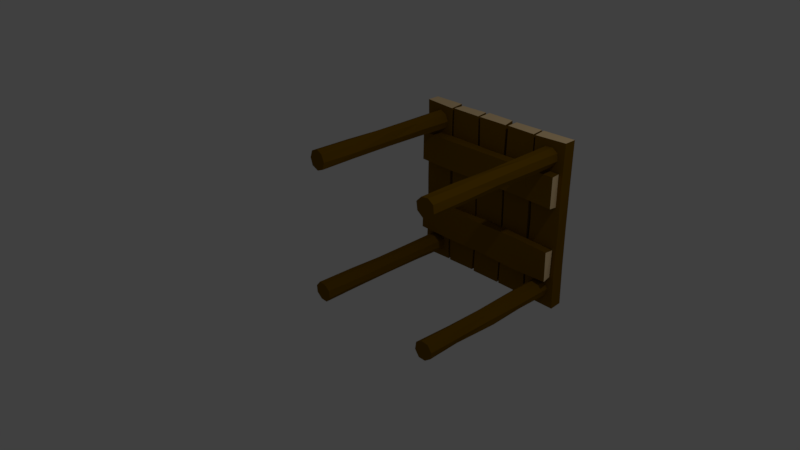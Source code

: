 # Source: Building_FoundamentW.blend  (saved by Blender 2.79.0; exported with 4.5.12 LTS)
import bpy
from mathutils import Matrix  # noqa: F401  (used for matrix-valued properties, if any)

bpy.ops.wm.read_factory_settings(use_empty=True)
scene = bpy.context.scene
scene.name = 'Scene'

# ---- collections
col_collection_1 = bpy.data.collections.new('Collection 1'); scene.collection.children.link(col_collection_1)

# ---- materials (node trees are filled in below, after node groups)
mat_wood01_001 = bpy.data.materials.new('Wood01.001')
mat_wood01_001.alpha_threshold = 0.0
mat_wood01_001.use_transparent_shadow = False
mat_wood01_001.diffuse_color = (0.1946, 0.09531, 0.0, 1.0)
mat_wood01_001.roughness = 0.5
mat_wood01_001.specular_intensity = 0.0
mat_wood01_001.line_color = (0.0, 0.0, 0.0, 1.0)
mat_wood02_001 = bpy.data.materials.new('Wood02.001')
mat_wood02_001.alpha_threshold = 0.0
mat_wood02_001.use_transparent_shadow = False
mat_wood02_001.diffuse_color = (1.0, 0.7322, 0.402, 1.0)
mat_wood02_001.roughness = 0.5

# ---- material node trees

# ---- world
world_world = bpy.data.worlds.new('World'); scene.world = world_world
world_world.color = (0.05088, 0.05088, 0.05088)
world_world.use_sun_shadow = False
world_world.sun_shadow_jitter_overblur = 0.0
world_world.cycles.sampling_method = 'MANUAL'

# ---- cameras
cam_camera = bpy.data.cameras.new('Camera')
cam_camera.clip_end = 100.0
cam_camera.lens = 35.0
cam_camera.sensor_width = 32.0
cam_camera.sensor_height = 18.0
cam_camera.ortho_scale = 7.314
cam_camera.dof.focus_distance = 0.0
cam_camera.dof.aperture_fstop = 128.0

# ---- lights
light_lamp = bpy.data.lights.new('Lamp', 'POINT')
light_lamp.transmission_factor = 0.0
light_lamp.cutoff_distance = 30.0
light_lamp.energy = 100.0
light_lamp.shadow_buffer_clip_start = 1.001
light_lamp.shadow_soft_size = 0.1
light_lamp.shadow_maximum_resolution = 0.006
light_lamp.use_absolute_resolution = True

# ---- meshes
me_cube = bpy.data.meshes.new('Cube')
me_cube.from_pydata([(-1.25, 2.312, 1.25), (-1.25, 2.5, 1.25), (-1.25, 2.312, -1.25), (-1.25, 2.5, -1.25), (-0.7666, 2.312, -1.235), (-0.7738, 2.499, -1.233), (-0.7801, 2.312, 1.225), (-0.7625, 2.5, 1.25), (-1.229, 2.312, -0.632), (-1.24, 2.312, 0.013), (-1.236, 2.312, 0.628), (-1.235, 2.5, 0.6254), (-1.237, 2.5, -0.0008527), (-1.228, 2.504, -0.6244), (-0.7766, 2.5, -0.6287), (-0.7489, 2.498, 0.002398), (-0.7585, 2.522, 0.6343), (-0.7881, 2.312, -0.6197), (-0.7819, 2.312, 0.03011), (-0.7822, 2.312, 0.6263), (-0.7323, 2.312, 1.236), (-0.7192, 2.483, 1.236), (-0.7314, 2.312, -1.241), (-0.7068, 2.488, -1.231), (-0.2766, 2.312, -1.231), (-0.2813, 2.487, -1.24), (-0.2721, 2.312, 1.231), (-0.2827, 2.489, 1.243), (-0.7522, 2.312, -0.6247), (-0.7284, 2.312, 0.01119), (-0.741, 2.312, 0.646), (-0.7236, 2.5, 0.6274), (-0.7114, 2.507, -0.0002665), (-0.7375, 2.5, -0.625), (-0.2625, 2.504, -0.625), (-0.2502, 2.522, -0.001865), (-0.281, 2.508, 0.6397), (-0.247, 2.312, -0.6234), (-0.2625, 2.312, -1.011e-07), (-0.2681, 2.312, 0.662), (-0.2386, 2.312, 1.233), (-0.2238, 2.496, 1.25), (-0.2353, 2.312, -1.242), (-0.218, 2.487, -1.247), (0.2331, 2.312, -1.24), (0.2036, 2.499, -1.243), (0.2299, 2.312, 1.234), (0.1998, 2.494, 1.246), (-0.2247, 2.312, -0.6234), (-0.23, 2.312, -0.0005329), (-0.2119, 2.312, 0.6335), (-0.2375, 2.5, 0.625), (-0.2255, 2.514, 0.001066), (-0.2165, 2.502, -0.6303), (0.2274, 2.516, -0.6253), (0.2268, 2.511, -0.004796), (0.2444, 2.484, 0.6255), (0.25, 2.312, -0.6242), (0.2463, 2.312, -1.011e-07), (0.2141, 2.312, 0.6365), (0.2787, 2.312, 1.239), (0.2837, 2.485, 1.246), (0.2612, 2.312, -1.241), (0.2372, 2.506, -1.227), (0.7222, 2.312, -1.245), (0.7239, 2.497, -1.234), (0.7201, 2.312, 1.235), (0.716, 2.494, 1.246), (0.2764, 2.312, -0.625), (0.2785, 2.312, 0.0002663), (0.2625, 2.312, 0.625), (0.2777, 2.5, 0.6242), (0.2521, 2.511, 0.001066), (0.2625, 2.507, -0.625), (0.7276, 2.5, -0.6274), (0.7199, 2.494, 0.001598), (0.7292, 2.522, 0.6221), (0.7149, 2.312, -0.6535), (0.7175, 2.312, -0.02078), (0.7135, 2.312, 0.6279), (0.7513, 2.312, 1.232), (0.7506, 2.488, 1.249), (0.7563, 2.312, -1.244), (0.777, 2.486, -1.234), (1.251, 2.312, -1.25), (1.251, 2.5, -1.236), (1.251, 2.312, 1.25), (1.251, 2.5, 1.25), (0.75, 2.312, -0.6258), (0.7716, 2.312, -0.005062), (0.746, 2.312, 0.6239), (0.7625, 2.507, 0.625), (0.7492, 2.49, 0.001066), (0.7625, 2.493, -0.625), (1.24, 2.5, -0.6442), (1.239, 2.499, -0.01758), (1.243, 2.5, 0.6242), (1.232, 2.312, -0.6225), (1.249, 2.312, 0.001598), (1.237, 2.312, 0.6255), (-1.0, 0.0, 0.85), (-0.9996, 2.344, 0.8616), (-0.8939, 0.0, 0.8939), (-0.8939, 2.343, 0.8939), (-0.8659, 0.0, 1.0), (-0.8561, 2.343, 1.0), (-0.9093, 0.0, 1.106), (-0.906, 2.343, 1.106), (-1.001, 0.001009, 1.149), (-1.0, 2.343, 1.15), (-1.106, 0.0, 1.106), (-1.097, 2.341, 1.106), (-1.143, 0.0, 1.0), (-1.142, 2.343, 1.008), (-1.106, 0.0, 0.8939), (-1.106, 2.343, 0.8939), (-1.008, 0.5706, 0.867), (-0.9834, 1.17, 0.8682), (-1.012, 1.756, 0.8633), (-0.911, 1.782, 0.897), (-0.9042, 1.185, 0.9048), (-0.8959, 0.5596, 0.9045), (-0.8609, 1.812, 1.006), (-0.8695, 1.225, 0.9955), (-0.8603, 0.577, 0.9965), (-0.9118, 1.753, 1.099), (-0.897, 1.197, 1.106), (-0.9143, 0.5578, 1.085), (-0.9924, 1.757, 1.144), (-0.9967, 1.188, 1.144), (-0.9992, 0.6123, 1.14), (-1.094, 1.687, 1.1), (-1.086, 1.126, 1.101), (-1.101, 0.5914, 1.106), (-1.149, 1.721, 0.9975), (-1.139, 1.147, 0.9932), (-1.141, 0.6058, 1.017), (-1.099, 1.715, 0.9007), (-1.088, 1.149, 0.9065), (-1.089, 0.5839, 0.8982), (0.8722, 0.0, 0.9256), (0.882, 2.344, 0.9319), (0.8559, 0.0, 1.039), (0.8559, 2.343, 1.039), (0.9328, 0.0, 1.117), (0.9278, 2.343, 1.126), (1.046, 0.0, 1.134), (1.045, 2.343, 1.137), (1.13, 0.001009, 1.077), (1.13, 2.343, 1.079), (1.147, 0.0, 0.965), (1.142, 2.341, 0.9726), (1.074, 0.0, 0.8794), (1.08, 2.343, 0.884), (0.9641, 0.0, 0.8568), (0.9641, 2.343, 0.8568), (0.8911, 0.5706, 0.927), (0.8793, 1.17, 0.9492), (0.8896, 1.756, 0.9222), (0.8672, 1.782, 1.026), (0.8704, 1.185, 1.036), (0.866, 0.5596, 1.043), (0.9355, 1.812, 1.125), (0.9307, 1.225, 1.112), (0.9269, 0.577, 1.12), (1.041, 1.753, 1.129), (1.04, 1.197, 1.145), (1.031, 0.5578, 1.119), (1.121, 1.757, 1.082), (1.124, 1.188, 1.079), (1.121, 0.6123, 1.074), (1.135, 1.687, 0.9721), (1.132, 1.126, 0.9801), (1.144, 0.5914, 0.9697), (1.075, 1.721, 0.8728), (1.066, 1.147, 0.8792), (1.088, 0.6058, 0.8889), (0.9662, 1.715, 0.8666), (0.9657, 1.149, 0.8788), (0.9589, 0.5839, 0.8739), (-0.8605, 0.0, -1.048), (-0.8717, 2.344, -1.045), (-0.9349, 0.0, -1.136), (-0.9349, 2.343, -1.136), (-1.044, 0.0, -1.13), (-1.047, 2.343, -1.139), (-1.132, 0.0, -1.056), (-1.133, 2.343, -1.059), (-1.144, 0.001009, -0.9556), (-1.146, 2.343, -0.9562), (-1.072, 0.0, -0.8688), (-1.074, 2.341, -0.8772), (-0.9593, 0.0, -0.8666), (-0.967, 2.343, -0.8649), (-0.8697, 0.0, -0.934), (-0.8697, 2.343, -0.934), (-0.8741, 0.5706, -1.035), (-0.8829, 1.17, -1.059), (-0.8695, 1.756, -1.033), (-0.9325, 1.782, -1.119), (-0.9421, 1.185, -1.123), (-0.9444, 0.5596, -1.131), (-1.052, 1.812, -1.133), (-1.039, 1.225, -1.128), (-1.043, 0.577, -1.136), (-1.125, 1.753, -1.056), (-1.136, 1.197, -1.068), (-1.111, 0.5578, -1.058), (-1.143, 1.757, -0.9652), (-1.141, 1.188, -0.9611), (-1.136, 0.6123, -0.9601), (-1.069, 1.687, -0.8822), (-1.073, 1.126, -0.8899), (-1.073, 0.5914, -0.874), (-0.955, 1.721, -0.8615), (-0.954, 1.147, -0.8723), (-0.9755, 0.6058, -0.8626), (-0.8784, 1.715, -0.939), (-0.8873, 1.149, -0.9474), (-0.8791, 0.5839, -0.9493), (0.8573, 0.0, -1.038), (0.8687, 2.344, -1.036), (0.9252, 0.0, -1.131), (0.9252, 2.343, -1.131), (1.035, 0.0, -1.133), (1.037, 2.343, -1.142), (1.128, 0.0, -1.065), (1.128, 2.343, -1.068), (1.147, 0.001009, -0.9661), (1.149, 2.343, -0.9668), (1.081, 0.0, -0.8742), (1.083, 2.341, -0.8827), (0.9692, 0.0, -0.8638), (0.9769, 2.343, -0.8627), (0.8748, 0.0, -0.9246), (0.8748, 2.343, -0.9246), (0.8718, 0.5706, -1.026), (0.8789, 1.17, -1.05), (0.8674, 1.756, -1.023), (0.9241, 1.782, -1.113), (0.9333, 1.185, -1.118), (0.935, 0.5596, -1.126), (1.042, 1.812, -1.136), (1.03, 1.225, -1.13), (1.033, 0.577, -1.139), (1.12, 1.753, -1.065), (1.131, 1.197, -1.077), (1.106, 0.5578, -1.065), (1.145, 1.757, -0.9756), (1.144, 1.188, -0.9713), (1.139, 0.6123, -0.97), (1.078, 1.687, -0.8873), (1.081, 1.126, -0.8953), (1.082, 0.5914, -0.8795), (0.9652, 1.721, -0.8584), (0.9635, 1.147, -0.8692), (0.9856, 0.6058, -0.861), (0.8832, 1.715, -0.9301), (0.8914, 1.149, -0.9392), (0.8831, 0.5839, -0.9404), (-0.6177, 2.168, 0.788), (0.009086, 2.168, 0.792), (0.6204, 2.168, 0.7893), (-0.612, 2.325, 0.8037), (-0.01254, 2.304, 0.7944), (0.5952, 2.309, 0.8021), (0.5929, 2.315, 0.3369), (-0.01202, 2.317, 0.3265), (-0.6141, 2.309, 0.3521), (-0.6148, 2.168, 0.3369), (-0.01125, 2.168, 0.3529), (0.5929, 2.168, 0.3508), (-1.215, 2.305, 0.7904), (-1.204, 2.168, 0.7945), (1.181, 2.307, 0.7983), (1.192, 2.168, 0.7966), (1.175, 2.314, 0.3116), (1.188, 2.168, 0.3356), (-1.214, 2.298, 0.3581), (-1.208, 2.168, 0.3531), (-0.6506, 2.168, -0.3187), (-0.01099, 2.168, -0.3131), (0.5913, 2.168, -0.2976), (-0.629, 2.315, -0.3315), (-0.00919, 2.325, -0.3008), (0.5929, 2.312, -0.3131), (0.5929, 2.309, -0.7881), (-0.01073, 2.314, -0.762), (-0.6172, 2.309, -0.7742), (-0.6352, 2.168, -0.7915), (-0.0218, 2.168, -0.779), (0.5926, 2.168, -0.8027), (-1.212, 2.301, -0.3333), (-1.201, 2.168, -0.3227), (1.188, 2.299, -0.3319), (1.179, 2.168, -0.3272), (1.178, 2.3, -0.7574), (1.188, 2.168, -0.7819), (-1.205, 2.297, -0.7697), (-1.205, 2.168, -0.7829)], [], [(8, 13, 3, 2), (6, 7, 1, 0), (16, 11, 1, 7), (10, 19, 6, 0), (14, 17, 4, 5), (2, 3, 5, 4), (7, 6, 19, 16), (16, 19, 18, 15), (15, 18, 17, 14), (2, 4, 17, 8), (8, 17, 18, 9), (9, 18, 19, 10), (5, 3, 13, 14), (14, 13, 12, 15), (15, 12, 11, 16), (0, 1, 11, 10), (10, 11, 12, 9), (9, 12, 13, 8), (28, 33, 23, 22), (26, 27, 21, 20), (36, 31, 21, 27), (30, 39, 26, 20), (34, 37, 24, 25), (22, 23, 25, 24), (27, 26, 39, 36), (36, 39, 38, 35), (35, 38, 37, 34), (22, 24, 37, 28), (28, 37, 38, 29), (29, 38, 39, 30), (25, 23, 33, 34), (34, 33, 32, 35), (35, 32, 31, 36), (20, 21, 31, 30), (30, 31, 32, 29), (29, 32, 33, 28), (48, 53, 43, 42), (46, 47, 41, 40), (56, 51, 41, 47), (50, 59, 46, 40), (54, 57, 44, 45), (42, 43, 45, 44), (47, 46, 59, 56), (56, 59, 58, 55), (55, 58, 57, 54), (42, 44, 57, 48), (48, 57, 58, 49), (49, 58, 59, 50), (45, 43, 53, 54), (54, 53, 52, 55), (55, 52, 51, 56), (40, 41, 51, 50), (50, 51, 52, 49), (49, 52, 53, 48), (68, 73, 63, 62), (66, 67, 61, 60), (76, 71, 61, 67), (70, 79, 66, 60), (74, 77, 64, 65), (62, 63, 65, 64), (67, 66, 79, 76), (76, 79, 78, 75), (75, 78, 77, 74), (62, 64, 77, 68), (68, 77, 78, 69), (69, 78, 79, 70), (65, 63, 73, 74), (74, 73, 72, 75), (75, 72, 71, 76), (60, 61, 71, 70), (70, 71, 72, 69), (69, 72, 73, 68), (88, 93, 83, 82), (86, 87, 81, 80), (96, 91, 81, 87), (90, 99, 86, 80), (94, 97, 84, 85), (82, 83, 85, 84), (87, 86, 99, 96), (96, 99, 98, 95), (95, 98, 97, 94), (82, 84, 97, 88), (88, 97, 98, 89), (89, 98, 99, 90), (85, 83, 93, 94), (94, 93, 92, 95), (95, 92, 91, 96), (80, 81, 91, 90), (90, 91, 92, 89), (89, 92, 93, 88), (118, 101, 103, 119), (119, 103, 105, 122), (122, 105, 107, 125), (125, 107, 109, 128), (128, 109, 111, 131), (131, 111, 113, 134), (114, 139, 116, 100), (134, 113, 115, 137), (137, 115, 101, 118), (100, 102, 104, 106, 108, 110, 112, 114), (139, 138, 117, 116), (138, 137, 118, 117), (112, 136, 139, 114), (136, 135, 138, 139), (135, 134, 137, 138), (110, 133, 136, 112), (133, 132, 135, 136), (132, 131, 134, 135), (108, 130, 133, 110), (130, 129, 132, 133), (129, 128, 131, 132), (106, 127, 130, 108), (127, 126, 129, 130), (126, 125, 128, 129), (104, 124, 127, 106), (124, 123, 126, 127), (123, 122, 125, 126), (102, 121, 124, 104), (121, 120, 123, 124), (120, 119, 122, 123), (100, 116, 121, 102), (116, 117, 120, 121), (117, 118, 119, 120), (158, 159, 143, 141), (159, 162, 145, 143), (162, 165, 147, 145), (165, 168, 149, 147), (168, 171, 151, 149), (171, 174, 153, 151), (154, 140, 156, 179), (174, 177, 155, 153), (177, 158, 141, 155), (140, 154, 152, 150, 148, 146, 144, 142), (179, 156, 157, 178), (178, 157, 158, 177), (152, 154, 179, 176), (176, 179, 178, 175), (175, 178, 177, 174), (150, 152, 176, 173), (173, 176, 175, 172), (172, 175, 174, 171), (148, 150, 173, 170), (170, 173, 172, 169), (169, 172, 171, 168), (146, 148, 170, 167), (167, 170, 169, 166), (166, 169, 168, 165), (144, 146, 167, 164), (164, 167, 166, 163), (163, 166, 165, 162), (142, 144, 164, 161), (161, 164, 163, 160), (160, 163, 162, 159), (140, 142, 161, 156), (156, 161, 160, 157), (157, 160, 159, 158), (198, 199, 183, 181), (199, 202, 185, 183), (202, 205, 187, 185), (205, 208, 189, 187), (208, 211, 191, 189), (211, 214, 193, 191), (194, 180, 196, 219), (214, 217, 195, 193), (217, 198, 181, 195), (180, 194, 192, 190, 188, 186, 184, 182), (219, 196, 197, 218), (218, 197, 198, 217), (192, 194, 219, 216), (216, 219, 218, 215), (215, 218, 217, 214), (190, 192, 216, 213), (213, 216, 215, 212), (212, 215, 214, 211), (188, 190, 213, 210), (210, 213, 212, 209), (209, 212, 211, 208), (186, 188, 210, 207), (207, 210, 209, 206), (206, 209, 208, 205), (184, 186, 207, 204), (204, 207, 206, 203), (203, 206, 205, 202), (182, 184, 204, 201), (201, 204, 203, 200), (200, 203, 202, 199), (180, 182, 201, 196), (196, 201, 200, 197), (197, 200, 199, 198), (238, 221, 223, 239), (239, 223, 225, 242), (242, 225, 227, 245), (245, 227, 229, 248), (248, 229, 231, 251), (251, 231, 233, 254), (234, 259, 236, 220), (254, 233, 235, 257), (257, 235, 221, 238), (220, 222, 224, 226, 228, 230, 232, 234), (259, 258, 237, 236), (258, 257, 238, 237), (232, 256, 259, 234), (256, 255, 258, 259), (255, 254, 257, 258), (230, 253, 256, 232), (253, 252, 255, 256), (252, 251, 254, 255), (228, 250, 253, 230), (250, 249, 252, 253), (249, 248, 251, 252), (226, 247, 250, 228), (247, 246, 249, 250), (246, 245, 248, 249), (224, 244, 247, 226), (244, 243, 246, 247), (243, 242, 245, 246), (222, 241, 244, 224), (241, 240, 243, 244), (240, 239, 242, 243), (220, 236, 241, 222), (236, 237, 240, 241), (237, 238, 239, 240), (274, 276, 266, 265), (279, 278, 268, 269), (264, 267, 268, 263), (269, 268, 267, 270), (277, 275, 262, 271), (265, 266, 267, 264), (264, 261, 262, 265), (271, 266, 276, 277), (273, 272, 278, 279), (270, 261, 260, 269), (272, 273, 260, 263), (265, 262, 275, 274), (271, 262, 261, 270), (263, 268, 278, 272), (269, 260, 273, 279), (270, 267, 266, 271), (277, 276, 274, 275), (263, 260, 261, 264), (292, 293, 280, 283), (283, 288, 298, 292), (284, 281, 282, 285), (289, 280, 293, 299), (290, 281, 280, 289), (283, 280, 281, 284), (294, 296, 286, 285), (297, 296, 294, 295), (293, 292, 298, 299), (299, 298, 288, 289), (290, 287, 286, 291), (291, 282, 281, 290), (285, 286, 287, 284), (297, 295, 282, 291), (289, 288, 287, 290), (285, 282, 295, 294), (291, 286, 296, 297), (284, 287, 288, 283)])
me_cube.polygons.foreach_set('material_index', [0, 1, 0, 0, 0, 1, 0, 0, 0, 0, 0, 0, 0, 0, 0, 0, 0, 0, 0, 1, 0, 0, 0, 1, 0, 0, 0, 0, 0, 0, 0, 0, 0, 0, 0, 0, 0, 1, 0, 0, 0, 1, 0, 0, 0, 0, 0, 0, 0, 0, 0, 0, 0, 0, 0, 1, 0, 0, 0, 1, 0, 0, 0, 0, 0, 0, 0, 0, 0, 0, 0, 0, 0, 1, 0, 0, 0, 1, 0, 0, 0, 0, 0, 0, 0, 0, 0, 0, 0, 0, 0, 0, 0, 0, 0, 0, 0, 0, 0, 0, 0, 0, 0, 0, 0, 0, 0, 0, 0, 0, 0, 0, 0, 0, 0, 0, 0, 0, 0, 0, 0, 0, 0, 0, 0, 0, 0, 0, 0, 0, 0, 0, 0, 0, 0, 0, 0, 0, 0, 0, 0, 0, 0, 0, 0, 0, 0, 0, 0, 0, 0, 0, 0, 0, 0, 0, 0, 0, 0, 0, 0, 0, 0, 0, 0, 0, 0, 0, 0, 0, 0, 0, 0, 0, 0, 0, 0, 0, 0, 0, 0, 0, 0, 0, 0, 0, 0, 0, 0, 0, 0, 0, 0, 0, 0, 0, 0, 0, 0, 0, 0, 0, 0, 0, 0, 0, 0, 0, 0, 0, 0, 0, 0, 0, 0, 0, 0, 0, 0, 0, 0, 0, 0, 0, 0, 0, 0, 0, 0, 0, 1, 0, 0, 0, 0, 0, 0, 0, 1, 0, 0, 0, 0, 0, 0, 0, 0, 1, 1, 0, 0, 0, 0, 0, 0, 0, 0, 0])
me_cube.materials.append(mat_wood01_001)
me_cube.materials.append(mat_wood02_001)
me_cube.use_remesh_preserve_volume = False
me_cube.use_remesh_preserve_attributes = False
me_cube.use_mirror_vertex_groups = False
me_cube.update()

# ---- objects
ob_lamp = bpy.data.objects.new('Lamp', light_lamp)
ob_camera = bpy.data.objects.new('Camera', cam_camera)
ob_building_foundamentw = bpy.data.objects.new('Building_FoundamentW', me_cube)

# ---- transforms, parenting, visibility, modifiers, constraints
ob_lamp.location = (4.076, 1.005, 5.904)
ob_lamp.rotation_euler = (0.6503, 0.05522, 1.866)
ob_lamp.lock_rotations_4d = False
ob_lamp.empty_display_type = 'ARROWS'
ob_lamp.color = (0.0, 0.0, 0.0, 0.0)
ob_lamp.lineart.crease_threshold = 0.0
ob_camera.location = (7.481, -6.508, 5.344)
ob_camera.rotation_euler = (1.109, 0.0, 0.8149)
ob_camera.lock_rotations_4d = False
ob_camera.empty_display_type = 'ARROWS'
ob_camera.color = (0.0, 0.0, 0.0, 0.0)
ob_camera.display_type = 'WIRE'
ob_camera.lineart.crease_threshold = 0.0
ob_building_foundamentw.location = (0.0, 0.0, 0.0)
ob_building_foundamentw.lineart.crease_threshold = 0.0

# ---- collection membership
col_collection_1.objects.link(ob_lamp)
col_collection_1.objects.link(ob_camera)
col_collection_1.objects.link(ob_building_foundamentw)

# ---- scene / render settings (as saved in the file)
scene.camera = ob_camera
scene.frame_start = 1; scene.frame_end = 250; scene.frame_set(1)
scene.render.engine = 'BLENDER_EEVEE_NEXT'
scene.render.resolution_percentage = 50
scene.render.dither_intensity = 0.0
scene.cycles.use_denoising = False
scene.cycles.samples = 128
scene.cycles.sampling_pattern = 'TABULATED_SOBOL'
scene.cycles.use_adaptive_sampling = False
scene.cycles.use_light_tree = False
scene.cycles.blur_glossy = 0.0
scene.cycles.sample_clamp_indirect = 0.0
scene.view_settings.view_transform = 'Standard'
bpy.context.view_layer.update()
